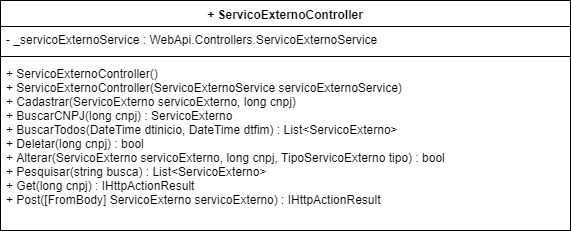

The diagram above was exported from draw.io. Its source (the exported page's mxGraphModel, read from the mxfile embedded in the PNG):
<mxGraphModel dx="984" dy="349" grid="1" gridSize="10" guides="1" tooltips="1" connect="1" arrows="1" fold="1" page="1" pageScale="1" pageWidth="827" pageHeight="1169" math="0" shadow="0">
  <root>
    <mxCell id="0" />
    <mxCell id="1" parent="0" />
    <mxCell id="LAghey6KlHhv1gByfTzI-1" value="+ ServicoExternoController" style="swimlane;fontStyle=1;align=center;verticalAlign=top;childLayout=stackLayout;horizontal=1;startSize=26;horizontalStack=0;resizeParent=1;resizeParentMax=0;resizeLast=0;collapsible=1;marginBottom=0;" parent="1" vertex="1">
      <mxGeometry x="180" y="120" width="570" height="230" as="geometry" />
    </mxCell>
    <mxCell id="LAghey6KlHhv1gByfTzI-2" value="- _servicoExternoService : WebApi.Controllers.ServicoExternoService" style="text;strokeColor=none;fillColor=none;align=left;verticalAlign=top;spacingLeft=4;spacingRight=4;overflow=hidden;rotatable=0;points=[[0,0.5],[1,0.5]];portConstraint=eastwest;" parent="LAghey6KlHhv1gByfTzI-1" vertex="1">
      <mxGeometry y="26" width="570" height="26" as="geometry" />
    </mxCell>
    <mxCell id="LAghey6KlHhv1gByfTzI-3" value="" style="line;strokeWidth=1;fillColor=none;align=left;verticalAlign=middle;spacingTop=-1;spacingLeft=3;spacingRight=3;rotatable=0;labelPosition=right;points=[];portConstraint=eastwest;" parent="LAghey6KlHhv1gByfTzI-1" vertex="1">
      <mxGeometry y="52" width="570" height="8" as="geometry" />
    </mxCell>
    <mxCell id="LAghey6KlHhv1gByfTzI-4" value="+ ServicoExternoController()&#10;+ ServicoExternoController(ServicoExternoService servicoExternoService)&#10;+ Cadastrar(ServicoExterno servicoExterno, long cnpj)&#10;+ BuscarCNPJ(long cnpj) : ServicoExterno&#10;+ BuscarTodos(DateTime dtinicio, DateTime dtfim) : List&lt;ServicoExterno&gt;&#10;+ Deletar(long cnpj) : bool&#10;+ Alterar(ServicoExterno servicoExterno, long cnpj, TipoServicoExterno tipo) : bool&#10;+ Pesquisar(string busca) : List&lt;ServicoExterno&gt;&#10;+ Get(long cnpj) : IHttpActionResult&#10;+ Post([FromBody] ServicoExterno servicoExterno) : IHttpActionResult&#10; &#10; &#10;" style="text;strokeColor=none;fillColor=none;align=left;verticalAlign=top;spacingLeft=4;spacingRight=4;overflow=hidden;rotatable=0;points=[[0,0.5],[1,0.5]];portConstraint=eastwest;" parent="LAghey6KlHhv1gByfTzI-1" vertex="1">
      <mxGeometry y="60" width="570" height="170" as="geometry" />
    </mxCell>
  </root>
</mxGraphModel>